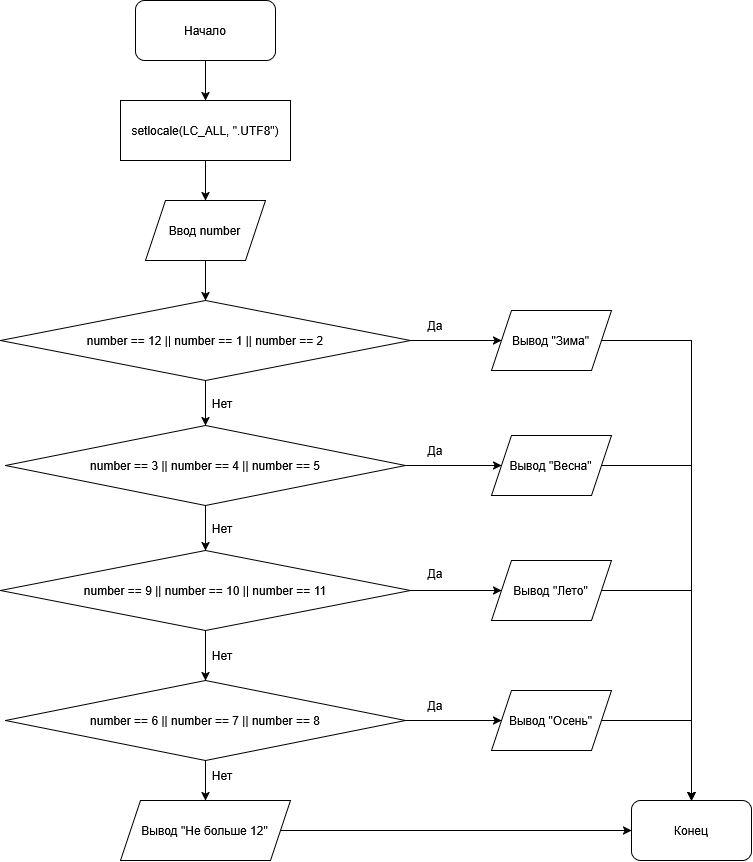

The diagram above was exported from draw.io. Its source (the exported page's mxGraphModel, read from the mxfile embedded in the PNG):
<mxGraphModel dx="1373" dy="943" grid="1" gridSize="10" guides="1" tooltips="1" connect="1" arrows="1" fold="1" page="1" pageScale="1" pageWidth="827" pageHeight="1169" background="light-dark(#FFFFFF,#121212)" math="0" shadow="0">
  <root>
    <mxCell id="0" />
    <mxCell id="1" parent="0" />
    <mxCell id="UdD0bBgM3eIYI5ICp6Yb-108" edge="1" parent="1" source="UdD0bBgM3eIYI5ICp6Yb-1" style="edgeStyle=orthogonalEdgeStyle;rounded=0;orthogonalLoop=1;jettySize=auto;html=1;entryX=0.5;entryY=0;entryDx=0;entryDy=0;defaultLabelBackgroundColor=page;" target="UdD0bBgM3eIYI5ICp6Yb-88">
      <mxGeometry relative="1" as="geometry" />
    </mxCell>
    <mxCell id="UdD0bBgM3eIYI5ICp6Yb-1" parent="1" style="rounded=1;whiteSpace=wrap;html=1;roundedPerimeter=1;" value="&lt;div&gt;Начало&lt;/div&gt;" vertex="1">
      <mxGeometry height="60" width="140" x="344" y="180" as="geometry" />
    </mxCell>
    <mxCell id="UdD0bBgM3eIYI5ICp6Yb-3" parent="1" style="rounded=1;whiteSpace=wrap;html=1;roundedPerimeter=1;" value="Конец" vertex="1">
      <mxGeometry height="60" width="120" x="840" y="980" as="geometry" />
    </mxCell>
    <mxCell id="UdD0bBgM3eIYI5ICp6Yb-141" edge="1" parent="1" source="UdD0bBgM3eIYI5ICp6Yb-88" style="edgeStyle=orthogonalEdgeStyle;rounded=0;orthogonalLoop=1;jettySize=auto;html=1;entryX=0.5;entryY=0;entryDx=0;entryDy=0;defaultLabelBackgroundColor=page;" target="UdD0bBgM3eIYI5ICp6Yb-111">
      <mxGeometry relative="1" as="geometry" />
    </mxCell>
    <mxCell id="UdD0bBgM3eIYI5ICp6Yb-88" parent="1" style="rounded=0;whiteSpace=wrap;html=1;" value="setlocale(LC_ALL, &quot;.UTF8&quot;)" vertex="1">
      <mxGeometry height="60" width="170" x="329" y="280" as="geometry" />
    </mxCell>
    <mxCell id="UdD0bBgM3eIYI5ICp6Yb-140" edge="1" parent="1" source="UdD0bBgM3eIYI5ICp6Yb-111" style="edgeStyle=orthogonalEdgeStyle;rounded=0;orthogonalLoop=1;jettySize=auto;html=1;defaultLabelBackgroundColor=page;" target="UdD0bBgM3eIYI5ICp6Yb-112">
      <mxGeometry relative="1" as="geometry" />
    </mxCell>
    <mxCell id="UdD0bBgM3eIYI5ICp6Yb-111" parent="1" style="shape=parallelogram;perimeter=parallelogramPerimeter;whiteSpace=wrap;html=1;shapeInside=1;fixedSize=1;" value="Ввод number" vertex="1">
      <mxGeometry height="60" width="120" x="354" y="380" as="geometry" />
    </mxCell>
    <mxCell id="UdD0bBgM3eIYI5ICp6Yb-125" edge="1" parent="1" source="UdD0bBgM3eIYI5ICp6Yb-112" style="edgeStyle=orthogonalEdgeStyle;rounded=0;orthogonalLoop=1;jettySize=auto;html=1;defaultLabelBackgroundColor=page;" target="UdD0bBgM3eIYI5ICp6Yb-115">
      <mxGeometry relative="1" as="geometry" />
    </mxCell>
    <mxCell id="UdD0bBgM3eIYI5ICp6Yb-134" edge="1" parent="1" source="UdD0bBgM3eIYI5ICp6Yb-112" style="edgeStyle=orthogonalEdgeStyle;rounded=0;orthogonalLoop=1;jettySize=auto;html=1;entryX=0;entryY=0.5;entryDx=0;entryDy=0;defaultLabelBackgroundColor=page;" target="UdD0bBgM3eIYI5ICp6Yb-113">
      <mxGeometry relative="1" as="geometry" />
    </mxCell>
    <mxCell id="UdD0bBgM3eIYI5ICp6Yb-112" parent="1" style="rhombus;whiteSpace=wrap;html=1;shapeInside=1;" value="number == 12 || number == 1 || number == 2" vertex="1">
      <mxGeometry height="80" width="410" x="209" y="480" as="geometry" />
    </mxCell>
    <mxCell id="UdD0bBgM3eIYI5ICp6Yb-139" edge="1" parent="1" source="UdD0bBgM3eIYI5ICp6Yb-113" style="edgeStyle=orthogonalEdgeStyle;rounded=0;orthogonalLoop=1;jettySize=auto;html=1;entryX=0.5;entryY=0;entryDx=0;entryDy=0;defaultLabelBackgroundColor=page;" target="UdD0bBgM3eIYI5ICp6Yb-3">
      <mxGeometry relative="1" as="geometry" />
    </mxCell>
    <mxCell id="UdD0bBgM3eIYI5ICp6Yb-113" parent="1" style="shape=parallelogram;perimeter=parallelogramPerimeter;whiteSpace=wrap;html=1;shapeInside=1;fixedSize=1;" value="Вывод &quot;Зима&quot;" vertex="1">
      <mxGeometry height="60" width="120" x="700" y="490" as="geometry" />
    </mxCell>
    <mxCell id="UdD0bBgM3eIYI5ICp6Yb-124" edge="1" parent="1" source="UdD0bBgM3eIYI5ICp6Yb-115" style="edgeStyle=orthogonalEdgeStyle;rounded=0;orthogonalLoop=1;jettySize=auto;html=1;entryX=0.5;entryY=0;entryDx=0;entryDy=0;defaultLabelBackgroundColor=page;" target="UdD0bBgM3eIYI5ICp6Yb-121">
      <mxGeometry relative="1" as="geometry" />
    </mxCell>
    <mxCell id="UdD0bBgM3eIYI5ICp6Yb-133" edge="1" parent="1" source="UdD0bBgM3eIYI5ICp6Yb-115" style="edgeStyle=orthogonalEdgeStyle;rounded=0;orthogonalLoop=1;jettySize=auto;html=1;defaultLabelBackgroundColor=page;" target="UdD0bBgM3eIYI5ICp6Yb-116">
      <mxGeometry relative="1" as="geometry" />
    </mxCell>
    <mxCell id="UdD0bBgM3eIYI5ICp6Yb-115" parent="1" style="rhombus;whiteSpace=wrap;html=1;shapeInside=1;" value="number == 3 || number == 4 || number == 5" vertex="1">
      <mxGeometry height="80" width="400" x="214" y="605" as="geometry" />
    </mxCell>
    <mxCell id="UdD0bBgM3eIYI5ICp6Yb-138" edge="1" parent="1" source="UdD0bBgM3eIYI5ICp6Yb-116" style="edgeStyle=orthogonalEdgeStyle;rounded=0;orthogonalLoop=1;jettySize=auto;html=1;entryX=0.5;entryY=0;entryDx=0;entryDy=0;defaultLabelBackgroundColor=page;" target="UdD0bBgM3eIYI5ICp6Yb-3">
      <mxGeometry relative="1" as="geometry" />
    </mxCell>
    <mxCell id="UdD0bBgM3eIYI5ICp6Yb-116" parent="1" style="shape=parallelogram;perimeter=parallelogramPerimeter;whiteSpace=wrap;html=1;shapeInside=1;fixedSize=1;" value="Вывод &quot;Весна&quot;" vertex="1">
      <mxGeometry height="60" width="120" x="700" y="615" as="geometry" />
    </mxCell>
    <mxCell id="UdD0bBgM3eIYI5ICp6Yb-136" edge="1" parent="1" source="UdD0bBgM3eIYI5ICp6Yb-117" style="edgeStyle=orthogonalEdgeStyle;rounded=0;orthogonalLoop=1;jettySize=auto;html=1;entryX=0.5;entryY=0;entryDx=0;entryDy=0;defaultLabelBackgroundColor=page;" target="UdD0bBgM3eIYI5ICp6Yb-3">
      <mxGeometry relative="1" as="geometry" />
    </mxCell>
    <mxCell id="UdD0bBgM3eIYI5ICp6Yb-117" parent="1" style="shape=parallelogram;perimeter=parallelogramPerimeter;whiteSpace=wrap;html=1;shapeInside=1;fixedSize=1;" value="Вывод &quot;Осень&quot;" vertex="1">
      <mxGeometry height="60" width="120" x="700" y="870" as="geometry" />
    </mxCell>
    <mxCell id="UdD0bBgM3eIYI5ICp6Yb-137" edge="1" parent="1" source="UdD0bBgM3eIYI5ICp6Yb-118" style="edgeStyle=orthogonalEdgeStyle;rounded=0;orthogonalLoop=1;jettySize=auto;html=1;entryX=0.5;entryY=0;entryDx=0;entryDy=0;defaultLabelBackgroundColor=page;" target="UdD0bBgM3eIYI5ICp6Yb-3">
      <mxGeometry relative="1" as="geometry" />
    </mxCell>
    <mxCell id="UdD0bBgM3eIYI5ICp6Yb-118" parent="1" style="shape=parallelogram;perimeter=parallelogramPerimeter;whiteSpace=wrap;html=1;shapeInside=1;fixedSize=1;" value="Вывод &quot;Лето&quot;" vertex="1">
      <mxGeometry height="60" width="120" x="700" y="740" as="geometry" />
    </mxCell>
    <mxCell id="UdD0bBgM3eIYI5ICp6Yb-129" edge="1" parent="1" source="UdD0bBgM3eIYI5ICp6Yb-120" style="edgeStyle=orthogonalEdgeStyle;rounded=0;orthogonalLoop=1;jettySize=auto;html=1;entryX=0.5;entryY=0;entryDx=0;entryDy=0;defaultLabelBackgroundColor=page;" target="UdD0bBgM3eIYI5ICp6Yb-122">
      <mxGeometry relative="1" as="geometry" />
    </mxCell>
    <mxCell id="UdD0bBgM3eIYI5ICp6Yb-131" edge="1" parent="1" source="UdD0bBgM3eIYI5ICp6Yb-120" style="edgeStyle=orthogonalEdgeStyle;rounded=0;orthogonalLoop=1;jettySize=auto;html=1;entryX=0;entryY=0.5;entryDx=0;entryDy=0;defaultLabelBackgroundColor=page;" target="UdD0bBgM3eIYI5ICp6Yb-117">
      <mxGeometry relative="1" as="geometry" />
    </mxCell>
    <mxCell id="UdD0bBgM3eIYI5ICp6Yb-120" parent="1" style="rhombus;whiteSpace=wrap;html=1;shapeInside=1;" value="number == 6 || number == 7 || number == 8" vertex="1">
      <mxGeometry height="80" width="400" x="214" y="860" as="geometry" />
    </mxCell>
    <mxCell id="UdD0bBgM3eIYI5ICp6Yb-123" edge="1" parent="1" source="UdD0bBgM3eIYI5ICp6Yb-121" style="edgeStyle=orthogonalEdgeStyle;rounded=0;orthogonalLoop=1;jettySize=auto;html=1;entryX=0.5;entryY=0;entryDx=0;entryDy=0;defaultLabelBackgroundColor=page;" target="UdD0bBgM3eIYI5ICp6Yb-120">
      <mxGeometry relative="1" as="geometry" />
    </mxCell>
    <mxCell id="UdD0bBgM3eIYI5ICp6Yb-132" edge="1" parent="1" source="UdD0bBgM3eIYI5ICp6Yb-121" style="edgeStyle=orthogonalEdgeStyle;rounded=0;orthogonalLoop=1;jettySize=auto;html=1;entryX=0;entryY=0.5;entryDx=0;entryDy=0;defaultLabelBackgroundColor=page;" target="UdD0bBgM3eIYI5ICp6Yb-118">
      <mxGeometry relative="1" as="geometry" />
    </mxCell>
    <mxCell id="UdD0bBgM3eIYI5ICp6Yb-121" parent="1" style="rhombus;whiteSpace=wrap;html=1;shapeInside=1;" value="number == 9 || number == 10 || number == 11" vertex="1">
      <mxGeometry height="80" width="410" x="209" y="730" as="geometry" />
    </mxCell>
    <mxCell id="UdD0bBgM3eIYI5ICp6Yb-135" edge="1" parent="1" source="UdD0bBgM3eIYI5ICp6Yb-122" style="edgeStyle=orthogonalEdgeStyle;rounded=0;orthogonalLoop=1;jettySize=auto;html=1;entryX=0;entryY=0.5;entryDx=0;entryDy=0;defaultLabelBackgroundColor=page;" target="UdD0bBgM3eIYI5ICp6Yb-3">
      <mxGeometry relative="1" as="geometry" />
    </mxCell>
    <mxCell id="UdD0bBgM3eIYI5ICp6Yb-122" parent="1" style="shape=parallelogram;perimeter=parallelogramPerimeter;whiteSpace=wrap;html=1;shapeInside=1;fixedSize=1;" value="Вывод &quot;Не больше 12&quot;" vertex="1">
      <mxGeometry height="60" width="170" x="329" y="980" as="geometry" />
    </mxCell>
    <mxCell id="UdD0bBgM3eIYI5ICp6Yb-126" parent="1" style="text;html=1;whiteSpace=wrap;strokeColor=none;fillColor=none;align=center;verticalAlign=middle;rounded=0;" value="&lt;div&gt;Нет&lt;/div&gt;" vertex="1">
      <mxGeometry height="30" width="60" x="401" y="568" as="geometry" />
    </mxCell>
    <mxCell id="UdD0bBgM3eIYI5ICp6Yb-127" parent="1" style="text;html=1;whiteSpace=wrap;strokeColor=none;fillColor=none;align=center;verticalAlign=middle;rounded=0;" value="&lt;div&gt;Нет&lt;/div&gt;" vertex="1">
      <mxGeometry height="30" width="60" x="401" y="693" as="geometry" />
    </mxCell>
    <mxCell id="UdD0bBgM3eIYI5ICp6Yb-128" parent="1" style="text;html=1;whiteSpace=wrap;strokeColor=none;fillColor=none;align=center;verticalAlign=middle;rounded=0;" value="&lt;div&gt;Нет&lt;/div&gt;" vertex="1">
      <mxGeometry height="30" width="60" x="401" y="820" as="geometry" />
    </mxCell>
    <mxCell id="UdD0bBgM3eIYI5ICp6Yb-130" parent="1" style="text;html=1;whiteSpace=wrap;strokeColor=none;fillColor=none;align=center;verticalAlign=middle;rounded=0;" value="&lt;div&gt;Нет&lt;/div&gt;" vertex="1">
      <mxGeometry height="30" width="60" x="401" y="940" as="geometry" />
    </mxCell>
    <mxCell id="UdD0bBgM3eIYI5ICp6Yb-142" parent="1" style="text;html=1;whiteSpace=wrap;strokeColor=none;fillColor=none;align=center;verticalAlign=middle;rounded=0;" value="&lt;div&gt;Да&lt;/div&gt;" vertex="1">
      <mxGeometry height="30" width="60" x="614" y="490" as="geometry" />
    </mxCell>
    <mxCell id="UdD0bBgM3eIYI5ICp6Yb-143" parent="1" style="text;html=1;whiteSpace=wrap;strokeColor=none;fillColor=none;align=center;verticalAlign=middle;rounded=0;" value="&lt;div&gt;Да&lt;/div&gt;" vertex="1">
      <mxGeometry height="30" width="60" x="614" y="615" as="geometry" />
    </mxCell>
    <mxCell id="UdD0bBgM3eIYI5ICp6Yb-144" parent="1" style="text;html=1;whiteSpace=wrap;strokeColor=none;fillColor=none;align=center;verticalAlign=middle;rounded=0;" value="&lt;div&gt;Да&lt;/div&gt;" vertex="1">
      <mxGeometry height="30" width="60" x="614" y="738" as="geometry" />
    </mxCell>
    <mxCell id="UdD0bBgM3eIYI5ICp6Yb-145" parent="1" style="text;html=1;whiteSpace=wrap;strokeColor=none;fillColor=none;align=center;verticalAlign=middle;rounded=0;" value="&lt;div&gt;Да&lt;/div&gt;" vertex="1">
      <mxGeometry height="30" width="60" x="614" y="870" as="geometry" />
    </mxCell>
  </root>
</mxGraphModel>